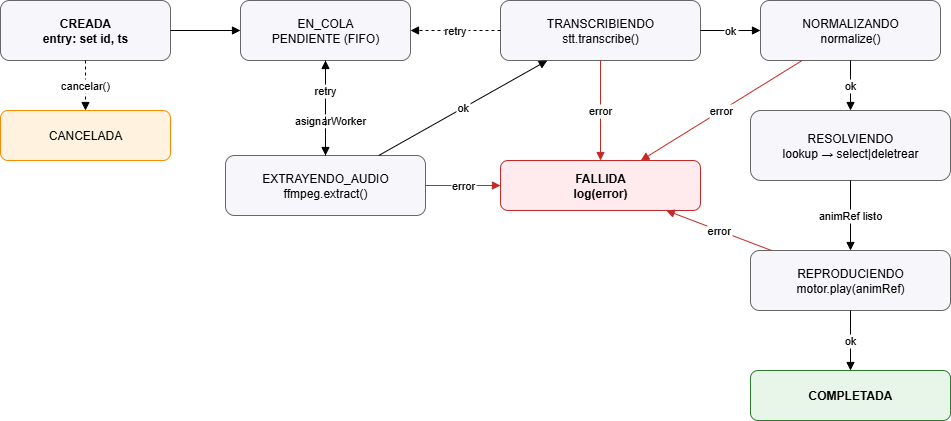

The diagram above was exported from draw.io. Its source (the exported page's mxGraphModel, read from the mxfile embedded in the PNG):
<mxGraphModel dx="1281" dy="527" grid="1" gridSize="10" guides="1" tooltips="1" connect="1" arrows="1" fold="1" page="1" pageScale="1" pageWidth="1400" pageHeight="900" background="#ffffff" math="0" shadow="0">
  <root>
    <mxCell id="0" />
    <mxCell id="1" parent="0" />
    <mxCell id="CREADA" value="CREADA&#10;entry: set id, ts" style="rounded=1;whiteSpace=wrap;html=1;fillColor=#f7f7fb;strokeColor=#666;fontStyle=1" parent="1" vertex="1">
      <mxGeometry x="80" y="30" width="170" height="60" as="geometry" />
    </mxCell>
    <mxCell id="EN_COLA" value="EN_COLA&#10;PENDIENTE (FIFO)" style="rounded=1;whiteSpace=wrap;html=1;fillColor=#f7f7fb;strokeColor=#666" parent="1" vertex="1">
      <mxGeometry x="320" y="30" width="170" height="60" as="geometry" />
    </mxCell>
    <mxCell id="EXT" value="EXTRAYENDO_AUDIO&#10;ffmpeg.extract()" style="rounded=1;whiteSpace=wrap;html=1;fillColor=#f7f7fb;strokeColor=#666" parent="1" vertex="1">
      <mxGeometry x="305" y="185" width="200" height="60" as="geometry" />
    </mxCell>
    <mxCell id="STT" value="TRANSCRIBIENDO&#10;stt.transcribe()" style="rounded=1;whiteSpace=wrap;html=1;fillColor=#f7f7fb;strokeColor=#666" parent="1" vertex="1">
      <mxGeometry x="580" y="30" width="200" height="60" as="geometry" />
    </mxCell>
    <mxCell id="NORM" value="NORMALIZANDO&#10;normalize()" style="rounded=1;whiteSpace=wrap;html=1;fillColor=#f7f7fb;strokeColor=#666" parent="1" vertex="1">
      <mxGeometry x="840" y="30" width="180" height="60" as="geometry" />
    </mxCell>
    <mxCell id="RES" value="RESOLVIENDO&#10;lookup → select|deletrear" style="rounded=1;whiteSpace=wrap;html=1;fillColor=#f7f7fb;strokeColor=#666" parent="1" vertex="1">
      <mxGeometry x="830" y="140" width="200" height="70" as="geometry" />
    </mxCell>
    <mxCell id="REPROD" value="REPRODUCIENDO&#10;motor.play(animRef)" style="rounded=1;whiteSpace=wrap;html=1;fillColor=#f7f7fb;strokeColor=#666" parent="1" vertex="1">
      <mxGeometry x="830" y="280" width="200" height="60" as="geometry" />
    </mxCell>
    <mxCell id="COMPL" value="COMPLETADA" style="rounded=1;whiteSpace=wrap;html=1;fillColor=#E8F5E9;strokeColor=#2E7D32;fontStyle=1" parent="1" vertex="1">
      <mxGeometry x="830" y="400" width="200" height="50" as="geometry" />
    </mxCell>
    <mxCell id="FALL" value="FALLIDA&#10;log(error)" style="rounded=1;whiteSpace=wrap;html=1;fillColor=#FFEBEE;strokeColor=#C62828;fontStyle=1" parent="1" vertex="1">
      <mxGeometry x="580" y="190" width="200" height="50" as="geometry" />
    </mxCell>
    <mxCell id="CANC" value="CANCELADA" style="rounded=1;whiteSpace=wrap;html=1;fillColor=#FFF3E0;strokeColor=#FB8C00" parent="1" vertex="1">
      <mxGeometry x="80" y="140" width="170" height="50" as="geometry" />
    </mxCell>
    <mxCell id="t1" style="endArrow=block;endFill=1" parent="1" source="CREADA" target="EN_COLA" edge="1">
      <mxGeometry relative="1" as="geometry" />
    </mxCell>
    <mxCell id="t2" value="asignarWorker" style="endArrow=block;endFill=1" parent="1" source="EN_COLA" target="EXT" edge="1">
      <mxGeometry x="0.2632" y="5" relative="1" as="geometry">
        <mxPoint as="offset" />
      </mxGeometry>
    </mxCell>
    <mxCell id="t3" value="ok" style="endArrow=block;endFill=1" parent="1" source="EXT" target="STT" edge="1">
      <mxGeometry relative="1" as="geometry" />
    </mxCell>
    <mxCell id="t4" value="retry" style="endArrow=block;endFill=1;dashed=1" parent="1" source="EXT" target="EN_COLA" edge="1">
      <mxGeometry x="0.3684" relative="1" as="geometry">
        <mxPoint as="offset" />
      </mxGeometry>
    </mxCell>
    <mxCell id="t5" value="error" style="endArrow=block;endFill=1;strokeColor=#C62828" parent="1" source="EXT" target="FALL" edge="1">
      <mxGeometry relative="1" as="geometry" />
    </mxCell>
    <mxCell id="t6" value="ok" style="endArrow=block;endFill=1" parent="1" source="STT" target="NORM" edge="1">
      <mxGeometry relative="1" as="geometry" />
    </mxCell>
    <mxCell id="t7" value="retry" style="endArrow=block;endFill=1;dashed=1" parent="1" source="STT" target="EN_COLA" edge="1">
      <mxGeometry relative="1" as="geometry" />
    </mxCell>
    <mxCell id="t8" value="error" style="endArrow=block;endFill=1;strokeColor=#C62828" parent="1" source="STT" target="FALL" edge="1">
      <mxGeometry relative="1" as="geometry" />
    </mxCell>
    <mxCell id="t9" value="ok" style="endArrow=block;endFill=1" parent="1" source="NORM" target="RES" edge="1">
      <mxGeometry relative="1" as="geometry" />
    </mxCell>
    <mxCell id="t10" value="error" style="endArrow=block;endFill=1;strokeColor=#C62828" parent="1" source="NORM" target="FALL" edge="1">
      <mxGeometry relative="1" as="geometry" />
    </mxCell>
    <mxCell id="t11" value="animRef listo" style="endArrow=block;endFill=1" parent="1" source="RES" target="REPROD" edge="1">
      <mxGeometry relative="1" as="geometry" />
    </mxCell>
    <mxCell id="t12" value="ok" style="endArrow=block;endFill=1" parent="1" source="REPROD" target="COMPL" edge="1">
      <mxGeometry relative="1" as="geometry" />
    </mxCell>
    <mxCell id="t13" value="error" style="endArrow=block;endFill=1;strokeColor=#C62828" parent="1" source="REPROD" target="FALL" edge="1">
      <mxGeometry relative="1" as="geometry" />
    </mxCell>
    <mxCell id="t14" value="cancelar()" style="endArrow=block;endFill=1;dashed=1" parent="1" source="CREADA" target="CANC" edge="1">
      <mxGeometry relative="1" as="geometry" />
    </mxCell>
  </root>
</mxGraphModel>